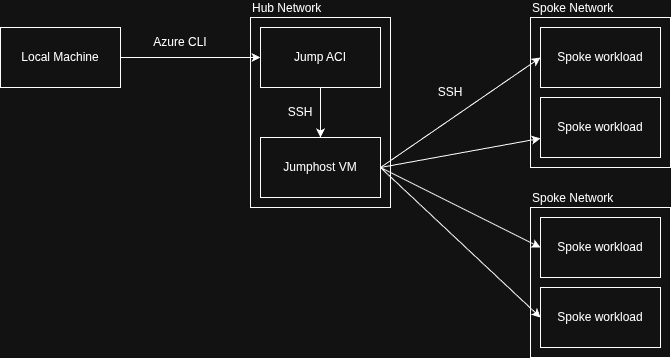

The diagram above was exported from draw.io. Its source (the exported page's mxGraphModel, read from the mxfile embedded in the PNG):
<mxGraphModel dx="1418" dy="828" grid="1" gridSize="10" guides="1" tooltips="1" connect="1" arrows="1" fold="1" page="1" pageScale="1" pageWidth="850" pageHeight="1100" math="0" shadow="0">
  <root>
    <mxCell id="0" />
    <mxCell id="1" parent="0" />
    <mxCell id="O9yy7y3Vn_m0HSXh2TN5-1" parent="1" style="rounded=0;whiteSpace=wrap;html=1;" value="Local Machine" vertex="1">
      <mxGeometry height="60" width="120" x="20" y="80" as="geometry" />
    </mxCell>
    <mxCell id="O9yy7y3Vn_m0HSXh2TN5-2" parent="1" style="rounded=0;whiteSpace=wrap;html=1;labelPosition=center;verticalLabelPosition=top;align=left;verticalAlign=bottom;" value="Hub Network" vertex="1">
      <mxGeometry height="190" width="140" x="270" y="70" as="geometry" />
    </mxCell>
    <mxCell id="O9yy7y3Vn_m0HSXh2TN5-3" parent="1" style="rounded=0;whiteSpace=wrap;html=1;labelPosition=center;verticalLabelPosition=top;align=left;verticalAlign=bottom;" value="Spoke Network" vertex="1">
      <mxGeometry height="150" width="140" x="550" y="70" as="geometry" />
    </mxCell>
    <mxCell id="O9yy7y3Vn_m0HSXh2TN5-4" parent="1" style="rounded=0;whiteSpace=wrap;html=1;" value="Spoke workload" vertex="1">
      <mxGeometry height="60" width="120" x="560" y="80" as="geometry" />
    </mxCell>
    <mxCell id="O9yy7y3Vn_m0HSXh2TN5-5" parent="1" style="rounded=0;whiteSpace=wrap;html=1;" value="Jump ACI" vertex="1">
      <mxGeometry height="60" width="120" x="280" y="80" as="geometry" />
    </mxCell>
    <mxCell id="O9yy7y3Vn_m0HSXh2TN5-6" parent="1" style="rounded=0;whiteSpace=wrap;html=1;" value="Jumphost VM" vertex="1">
      <mxGeometry height="60" width="120" x="280" y="190" as="geometry" />
    </mxCell>
    <mxCell id="O9yy7y3Vn_m0HSXh2TN5-7" parent="1" style="rounded=0;whiteSpace=wrap;html=1;" value="Spoke workload" vertex="1">
      <mxGeometry height="60" width="120" x="560" y="150" as="geometry" />
    </mxCell>
    <mxCell id="O9yy7y3Vn_m0HSXh2TN5-8" parent="1" style="rounded=0;whiteSpace=wrap;html=1;labelPosition=center;verticalLabelPosition=top;align=left;verticalAlign=bottom;" value="Spoke Network" vertex="1">
      <mxGeometry height="150" width="140" x="550" y="260" as="geometry" />
    </mxCell>
    <mxCell id="O9yy7y3Vn_m0HSXh2TN5-9" parent="1" style="rounded=0;whiteSpace=wrap;html=1;" value="Spoke workload" vertex="1">
      <mxGeometry height="60" width="120" x="560" y="270" as="geometry" />
    </mxCell>
    <mxCell id="O9yy7y3Vn_m0HSXh2TN5-10" parent="1" style="rounded=0;whiteSpace=wrap;html=1;" value="Spoke workload" vertex="1">
      <mxGeometry height="60" width="120" x="560" y="340" as="geometry" />
    </mxCell>
    <mxCell id="O9yy7y3Vn_m0HSXh2TN5-11" edge="1" parent="1" source="O9yy7y3Vn_m0HSXh2TN5-1" style="endArrow=classic;html=1;rounded=0;exitX=1;exitY=0.5;exitDx=0;exitDy=0;entryX=0;entryY=0.5;entryDx=0;entryDy=0;" target="O9yy7y3Vn_m0HSXh2TN5-5" value="">
      <mxGeometry height="50" relative="1" width="50" as="geometry">
        <mxPoint x="400" y="450" as="sourcePoint" />
        <mxPoint x="450" y="400" as="targetPoint" />
      </mxGeometry>
    </mxCell>
    <mxCell id="O9yy7y3Vn_m0HSXh2TN5-12" edge="1" parent="1" source="O9yy7y3Vn_m0HSXh2TN5-5" style="endArrow=classic;html=1;rounded=0;exitX=0.5;exitY=1;exitDx=0;exitDy=0;entryX=0.5;entryY=0;entryDx=0;entryDy=0;" target="O9yy7y3Vn_m0HSXh2TN5-6" value="">
      <mxGeometry height="50" relative="1" width="50" as="geometry">
        <mxPoint x="480" y="450" as="sourcePoint" />
        <mxPoint x="530" y="400" as="targetPoint" />
      </mxGeometry>
    </mxCell>
    <mxCell id="O9yy7y3Vn_m0HSXh2TN5-13" edge="1" parent="1" source="O9yy7y3Vn_m0HSXh2TN5-6" style="endArrow=classic;html=1;rounded=0;entryX=0;entryY=0.5;entryDx=0;entryDy=0;exitX=1;exitY=0.5;exitDx=0;exitDy=0;" target="O9yy7y3Vn_m0HSXh2TN5-4" value="">
      <mxGeometry height="50" relative="1" width="50" as="geometry">
        <mxPoint x="400" y="450" as="sourcePoint" />
        <mxPoint x="450" y="400" as="targetPoint" />
      </mxGeometry>
    </mxCell>
    <mxCell id="O9yy7y3Vn_m0HSXh2TN5-14" edge="1" parent="1" source="O9yy7y3Vn_m0HSXh2TN5-6" style="endArrow=classic;html=1;rounded=0;exitX=1;exitY=0.5;exitDx=0;exitDy=0;" target="O9yy7y3Vn_m0HSXh2TN5-7" value="">
      <mxGeometry height="50" relative="1" width="50" as="geometry">
        <mxPoint x="400" y="450" as="sourcePoint" />
        <mxPoint x="450" y="400" as="targetPoint" />
      </mxGeometry>
    </mxCell>
    <mxCell id="O9yy7y3Vn_m0HSXh2TN5-15" edge="1" parent="1" source="O9yy7y3Vn_m0HSXh2TN5-6" style="endArrow=classic;html=1;rounded=0;entryX=0;entryY=0.5;entryDx=0;entryDy=0;exitX=1;exitY=0.5;exitDx=0;exitDy=0;" target="O9yy7y3Vn_m0HSXh2TN5-9" value="">
      <mxGeometry height="50" relative="1" width="50" as="geometry">
        <mxPoint x="320" y="180" as="sourcePoint" />
        <mxPoint x="450" y="400" as="targetPoint" />
      </mxGeometry>
    </mxCell>
    <mxCell id="O9yy7y3Vn_m0HSXh2TN5-16" edge="1" parent="1" source="O9yy7y3Vn_m0HSXh2TN5-6" style="endArrow=classic;html=1;rounded=0;exitX=1;exitY=0.5;exitDx=0;exitDy=0;entryX=0;entryY=0.5;entryDx=0;entryDy=0;" target="O9yy7y3Vn_m0HSXh2TN5-10" value="">
      <mxGeometry height="50" relative="1" width="50" as="geometry">
        <mxPoint x="400" y="450" as="sourcePoint" />
        <mxPoint x="450" y="400" as="targetPoint" />
      </mxGeometry>
    </mxCell>
    <mxCell id="O9yy7y3Vn_m0HSXh2TN5-17" parent="1" style="text;html=1;whiteSpace=wrap;strokeColor=none;fillColor=none;align=center;verticalAlign=middle;rounded=0;" value="Azure CLI" vertex="1">
      <mxGeometry height="30" width="60" x="170" y="80" as="geometry" />
    </mxCell>
    <mxCell id="O9yy7y3Vn_m0HSXh2TN5-18" parent="1" style="text;html=1;whiteSpace=wrap;strokeColor=none;fillColor=none;align=center;verticalAlign=middle;rounded=0;" value="SSH" vertex="1">
      <mxGeometry height="30" width="60" x="290" y="150" as="geometry" />
    </mxCell>
    <mxCell id="O9yy7y3Vn_m0HSXh2TN5-19" parent="1" style="text;html=1;whiteSpace=wrap;strokeColor=none;fillColor=none;align=center;verticalAlign=middle;rounded=0;" value="SSH" vertex="1">
      <mxGeometry height="30" width="60" x="440" y="130" as="geometry" />
    </mxCell>
  </root>
</mxGraphModel>